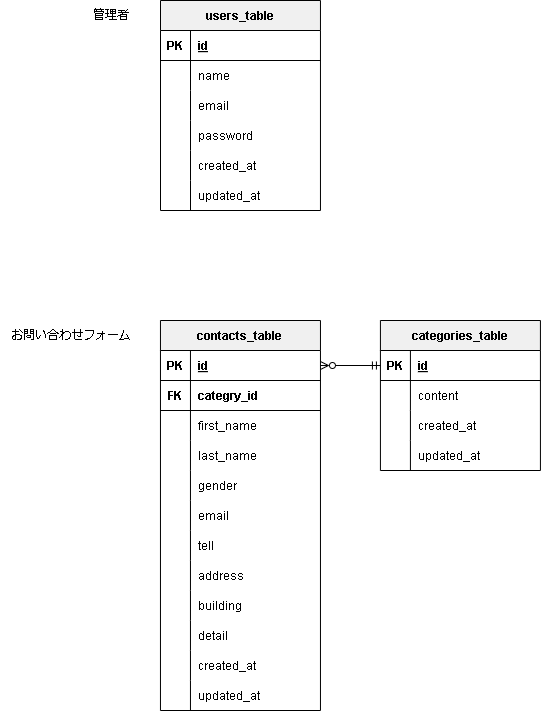

The diagram above was exported from draw.io. Its source (the exported page's mxGraphModel, read from the mxfile embedded in the PNG):
<mxGraphModel dx="710" dy="1473" grid="1" gridSize="10" guides="1" tooltips="1" connect="1" arrows="1" fold="1" page="1" pageScale="1" pageWidth="827" pageHeight="1169" background="#ffffff" math="0" shadow="0">
  <root>
    <mxCell id="0" />
    <mxCell id="1" parent="0" />
    <mxCell id="401" value="contacts_table" style="shape=table;startSize=30;container=1;collapsible=1;childLayout=tableLayout;fixedRows=1;rowLines=0;fontStyle=1;align=center;resizeLast=1;fontColor=#000000;strokeColor=#000000;fillColor=#F0F0F0;" parent="1" vertex="1">
      <mxGeometry x="199.96" y="-800" width="160" height="390" as="geometry" />
    </mxCell>
    <mxCell id="402" value="" style="shape=tableRow;horizontal=0;startSize=0;swimlaneHead=0;swimlaneBody=0;fillColor=none;collapsible=0;dropTarget=0;points=[[0,0.5],[1,0.5]];portConstraint=eastwest;top=0;left=0;right=0;bottom=1;fontColor=#000000;strokeColor=#000000;" parent="401" vertex="1">
      <mxGeometry y="30" width="160" height="30" as="geometry" />
    </mxCell>
    <mxCell id="403" value="PK" style="shape=partialRectangle;connectable=0;fillColor=none;top=0;left=0;bottom=0;right=0;fontStyle=1;overflow=hidden;fontColor=#000000;strokeColor=#000000;" parent="402" vertex="1">
      <mxGeometry width="30" height="30" as="geometry">
        <mxRectangle width="30" height="30" as="alternateBounds" />
      </mxGeometry>
    </mxCell>
    <mxCell id="404" value="id" style="shape=partialRectangle;connectable=0;fillColor=none;top=0;left=0;bottom=0;right=0;align=left;spacingLeft=6;fontStyle=5;overflow=hidden;fontColor=#000000;strokeColor=#000000;" parent="402" vertex="1">
      <mxGeometry x="30" width="130" height="30" as="geometry">
        <mxRectangle width="130" height="30" as="alternateBounds" />
      </mxGeometry>
    </mxCell>
    <mxCell id="405" value="" style="shape=tableRow;horizontal=0;startSize=0;swimlaneHead=0;swimlaneBody=0;fillColor=none;collapsible=0;dropTarget=0;points=[[0,0.5],[1,0.5]];portConstraint=eastwest;top=0;left=0;right=0;bottom=0;fontColor=#000000;strokeColor=#000000;" parent="401" vertex="1">
      <mxGeometry y="60" width="160" height="30" as="geometry" />
    </mxCell>
    <mxCell id="406" value="" style="shape=partialRectangle;connectable=0;fillColor=none;top=0;left=0;bottom=0;right=0;editable=1;overflow=hidden;fontColor=#000000;strokeColor=#000000;" parent="405" vertex="1">
      <mxGeometry width="30" height="30" as="geometry">
        <mxRectangle width="30" height="30" as="alternateBounds" />
      </mxGeometry>
    </mxCell>
    <mxCell id="407" value="categry_id" style="shape=partialRectangle;connectable=0;fillColor=none;top=0;left=0;bottom=0;right=0;align=left;spacingLeft=6;overflow=hidden;fontColor=#000000;strokeColor=#000000;fontStyle=1" parent="405" vertex="1">
      <mxGeometry x="30" width="130" height="30" as="geometry">
        <mxRectangle width="130" height="30" as="alternateBounds" />
      </mxGeometry>
    </mxCell>
    <mxCell id="408" value="" style="shape=tableRow;horizontal=0;startSize=0;swimlaneHead=0;swimlaneBody=0;fillColor=none;collapsible=0;dropTarget=0;points=[[0,0.5],[1,0.5]];portConstraint=eastwest;top=0;left=0;right=0;bottom=0;fontColor=#000000;strokeColor=#000000;" parent="401" vertex="1">
      <mxGeometry y="90" width="160" height="30" as="geometry" />
    </mxCell>
    <mxCell id="409" value="" style="shape=partialRectangle;connectable=0;fillColor=none;top=0;left=0;bottom=0;right=0;editable=1;overflow=hidden;fontColor=#000000;strokeColor=#000000;" parent="408" vertex="1">
      <mxGeometry width="30" height="30" as="geometry">
        <mxRectangle width="30" height="30" as="alternateBounds" />
      </mxGeometry>
    </mxCell>
    <mxCell id="410" value="first_name" style="shape=partialRectangle;connectable=0;fillColor=none;top=0;left=0;bottom=0;right=0;align=left;spacingLeft=6;overflow=hidden;fontColor=#000000;strokeColor=#000000;" parent="408" vertex="1">
      <mxGeometry x="30" width="130" height="30" as="geometry">
        <mxRectangle width="130" height="30" as="alternateBounds" />
      </mxGeometry>
    </mxCell>
    <mxCell id="411" value="" style="shape=tableRow;horizontal=0;startSize=0;swimlaneHead=0;swimlaneBody=0;fillColor=none;collapsible=0;dropTarget=0;points=[[0,0.5],[1,0.5]];portConstraint=eastwest;top=0;left=0;right=0;bottom=0;fontColor=#000000;strokeColor=#000000;" parent="401" vertex="1">
      <mxGeometry y="120" width="160" height="30" as="geometry" />
    </mxCell>
    <mxCell id="412" value="" style="shape=partialRectangle;connectable=0;fillColor=none;top=0;left=0;bottom=0;right=0;editable=1;overflow=hidden;fontColor=#000000;strokeColor=#000000;" parent="411" vertex="1">
      <mxGeometry width="30" height="30" as="geometry">
        <mxRectangle width="30" height="30" as="alternateBounds" />
      </mxGeometry>
    </mxCell>
    <mxCell id="413" value="last_name" style="shape=partialRectangle;connectable=0;fillColor=none;top=0;left=0;bottom=0;right=0;align=left;spacingLeft=6;overflow=hidden;fontColor=#000000;strokeColor=#000000;" parent="411" vertex="1">
      <mxGeometry x="30" width="130" height="30" as="geometry">
        <mxRectangle width="130" height="30" as="alternateBounds" />
      </mxGeometry>
    </mxCell>
    <mxCell id="414" style="shape=tableRow;horizontal=0;startSize=0;swimlaneHead=0;swimlaneBody=0;fillColor=none;collapsible=0;dropTarget=0;points=[[0,0.5],[1,0.5]];portConstraint=eastwest;top=0;left=0;right=0;bottom=0;fontColor=#000000;strokeColor=#000000;" parent="401" vertex="1">
      <mxGeometry y="150" width="160" height="30" as="geometry" />
    </mxCell>
    <mxCell id="415" style="shape=partialRectangle;connectable=0;fillColor=none;top=0;left=0;bottom=0;right=0;editable=1;overflow=hidden;fontColor=#000000;strokeColor=#000000;" parent="414" vertex="1">
      <mxGeometry width="30" height="30" as="geometry">
        <mxRectangle width="30" height="30" as="alternateBounds" />
      </mxGeometry>
    </mxCell>
    <mxCell id="416" value="gender" style="shape=partialRectangle;connectable=0;fillColor=none;top=0;left=0;bottom=0;right=0;align=left;spacingLeft=6;overflow=hidden;fontColor=#000000;strokeColor=#000000;" parent="414" vertex="1">
      <mxGeometry x="30" width="130" height="30" as="geometry">
        <mxRectangle width="130" height="30" as="alternateBounds" />
      </mxGeometry>
    </mxCell>
    <mxCell id="473" style="shape=tableRow;horizontal=0;startSize=0;swimlaneHead=0;swimlaneBody=0;fillColor=none;collapsible=0;dropTarget=0;points=[[0,0.5],[1,0.5]];portConstraint=eastwest;top=0;left=0;right=0;bottom=0;fontColor=#000000;strokeColor=#000000;" parent="401" vertex="1">
      <mxGeometry y="180" width="160" height="30" as="geometry" />
    </mxCell>
    <mxCell id="474" style="shape=partialRectangle;connectable=0;fillColor=none;top=0;left=0;bottom=0;right=0;editable=1;overflow=hidden;fontColor=#000000;strokeColor=#000000;" parent="473" vertex="1">
      <mxGeometry width="30" height="30" as="geometry">
        <mxRectangle width="30" height="30" as="alternateBounds" />
      </mxGeometry>
    </mxCell>
    <mxCell id="475" value="email" style="shape=partialRectangle;connectable=0;fillColor=none;top=0;left=0;bottom=0;right=0;align=left;spacingLeft=6;overflow=hidden;fontColor=#000000;strokeColor=#000000;" parent="473" vertex="1">
      <mxGeometry x="30" width="130" height="30" as="geometry">
        <mxRectangle width="130" height="30" as="alternateBounds" />
      </mxGeometry>
    </mxCell>
    <mxCell id="470" style="shape=tableRow;horizontal=0;startSize=0;swimlaneHead=0;swimlaneBody=0;fillColor=none;collapsible=0;dropTarget=0;points=[[0,0.5],[1,0.5]];portConstraint=eastwest;top=0;left=0;right=0;bottom=0;fontColor=#000000;strokeColor=#000000;" parent="401" vertex="1">
      <mxGeometry y="210" width="160" height="30" as="geometry" />
    </mxCell>
    <mxCell id="471" style="shape=partialRectangle;connectable=0;fillColor=none;top=0;left=0;bottom=0;right=0;editable=1;overflow=hidden;fontColor=#000000;strokeColor=#000000;" parent="470" vertex="1">
      <mxGeometry width="30" height="30" as="geometry">
        <mxRectangle width="30" height="30" as="alternateBounds" />
      </mxGeometry>
    </mxCell>
    <mxCell id="472" value="tell" style="shape=partialRectangle;connectable=0;fillColor=none;top=0;left=0;bottom=0;right=0;align=left;spacingLeft=6;overflow=hidden;fontColor=#000000;strokeColor=#000000;" parent="470" vertex="1">
      <mxGeometry x="30" width="130" height="30" as="geometry">
        <mxRectangle width="130" height="30" as="alternateBounds" />
      </mxGeometry>
    </mxCell>
    <mxCell id="467" style="shape=tableRow;horizontal=0;startSize=0;swimlaneHead=0;swimlaneBody=0;fillColor=none;collapsible=0;dropTarget=0;points=[[0,0.5],[1,0.5]];portConstraint=eastwest;top=0;left=0;right=0;bottom=0;fontColor=#000000;strokeColor=#000000;" parent="401" vertex="1">
      <mxGeometry y="240" width="160" height="30" as="geometry" />
    </mxCell>
    <mxCell id="468" style="shape=partialRectangle;connectable=0;fillColor=none;top=0;left=0;bottom=0;right=0;editable=1;overflow=hidden;fontColor=#000000;strokeColor=#000000;" parent="467" vertex="1">
      <mxGeometry width="30" height="30" as="geometry">
        <mxRectangle width="30" height="30" as="alternateBounds" />
      </mxGeometry>
    </mxCell>
    <mxCell id="469" value="address" style="shape=partialRectangle;connectable=0;fillColor=none;top=0;left=0;bottom=0;right=0;align=left;spacingLeft=6;overflow=hidden;fontColor=#000000;strokeColor=#000000;" parent="467" vertex="1">
      <mxGeometry x="30" width="130" height="30" as="geometry">
        <mxRectangle width="130" height="30" as="alternateBounds" />
      </mxGeometry>
    </mxCell>
    <mxCell id="464" style="shape=tableRow;horizontal=0;startSize=0;swimlaneHead=0;swimlaneBody=0;fillColor=none;collapsible=0;dropTarget=0;points=[[0,0.5],[1,0.5]];portConstraint=eastwest;top=0;left=0;right=0;bottom=0;fontColor=#000000;strokeColor=#000000;" parent="401" vertex="1">
      <mxGeometry y="270" width="160" height="30" as="geometry" />
    </mxCell>
    <mxCell id="465" style="shape=partialRectangle;connectable=0;fillColor=none;top=0;left=0;bottom=0;right=0;editable=1;overflow=hidden;fontColor=#000000;strokeColor=#000000;" parent="464" vertex="1">
      <mxGeometry width="30" height="30" as="geometry">
        <mxRectangle width="30" height="30" as="alternateBounds" />
      </mxGeometry>
    </mxCell>
    <mxCell id="466" value="building" style="shape=partialRectangle;connectable=0;fillColor=none;top=0;left=0;bottom=0;right=0;align=left;spacingLeft=6;overflow=hidden;fontColor=#000000;strokeColor=#000000;" parent="464" vertex="1">
      <mxGeometry x="30" width="130" height="30" as="geometry">
        <mxRectangle width="130" height="30" as="alternateBounds" />
      </mxGeometry>
    </mxCell>
    <mxCell id="461" style="shape=tableRow;horizontal=0;startSize=0;swimlaneHead=0;swimlaneBody=0;fillColor=none;collapsible=0;dropTarget=0;points=[[0,0.5],[1,0.5]];portConstraint=eastwest;top=0;left=0;right=0;bottom=0;fontColor=#000000;strokeColor=#000000;" parent="401" vertex="1">
      <mxGeometry y="300" width="160" height="30" as="geometry" />
    </mxCell>
    <mxCell id="462" style="shape=partialRectangle;connectable=0;fillColor=none;top=0;left=0;bottom=0;right=0;editable=1;overflow=hidden;fontColor=#000000;strokeColor=#000000;" parent="461" vertex="1">
      <mxGeometry width="30" height="30" as="geometry">
        <mxRectangle width="30" height="30" as="alternateBounds" />
      </mxGeometry>
    </mxCell>
    <mxCell id="463" value="detail" style="shape=partialRectangle;connectable=0;fillColor=none;top=0;left=0;bottom=0;right=0;align=left;spacingLeft=6;overflow=hidden;fontColor=#000000;strokeColor=#000000;" parent="461" vertex="1">
      <mxGeometry x="30" width="130" height="30" as="geometry">
        <mxRectangle width="130" height="30" as="alternateBounds" />
      </mxGeometry>
    </mxCell>
    <mxCell id="417" style="shape=tableRow;horizontal=0;startSize=0;swimlaneHead=0;swimlaneBody=0;fillColor=none;collapsible=0;dropTarget=0;points=[[0,0.5],[1,0.5]];portConstraint=eastwest;top=0;left=0;right=0;bottom=0;fontColor=#000000;strokeColor=#000000;" parent="401" vertex="1">
      <mxGeometry y="330" width="160" height="30" as="geometry" />
    </mxCell>
    <mxCell id="418" style="shape=partialRectangle;connectable=0;fillColor=none;top=0;left=0;bottom=0;right=0;editable=1;overflow=hidden;fontColor=#000000;strokeColor=#000000;" parent="417" vertex="1">
      <mxGeometry width="30" height="30" as="geometry">
        <mxRectangle width="30" height="30" as="alternateBounds" />
      </mxGeometry>
    </mxCell>
    <mxCell id="419" value="created_at" style="shape=partialRectangle;connectable=0;fillColor=none;top=0;left=0;bottom=0;right=0;align=left;spacingLeft=6;overflow=hidden;fontColor=#000000;strokeColor=#000000;" parent="417" vertex="1">
      <mxGeometry x="30" width="130" height="30" as="geometry">
        <mxRectangle width="130" height="30" as="alternateBounds" />
      </mxGeometry>
    </mxCell>
    <mxCell id="420" style="shape=tableRow;horizontal=0;startSize=0;swimlaneHead=0;swimlaneBody=0;fillColor=none;collapsible=0;dropTarget=0;points=[[0,0.5],[1,0.5]];portConstraint=eastwest;top=0;left=0;right=0;bottom=0;fontColor=#000000;strokeColor=#000000;" parent="401" vertex="1">
      <mxGeometry y="360" width="160" height="30" as="geometry" />
    </mxCell>
    <mxCell id="421" style="shape=partialRectangle;connectable=0;fillColor=none;top=0;left=0;bottom=0;right=0;editable=1;overflow=hidden;fontColor=#000000;strokeColor=#000000;" parent="420" vertex="1">
      <mxGeometry width="30" height="30" as="geometry">
        <mxRectangle width="30" height="30" as="alternateBounds" />
      </mxGeometry>
    </mxCell>
    <mxCell id="422" value="updated_at" style="shape=partialRectangle;connectable=0;fillColor=none;top=0;left=0;bottom=0;right=0;align=left;spacingLeft=6;overflow=hidden;fontColor=#000000;strokeColor=#000000;" parent="420" vertex="1">
      <mxGeometry x="30" width="130" height="30" as="geometry">
        <mxRectangle width="130" height="30" as="alternateBounds" />
      </mxGeometry>
    </mxCell>
    <mxCell id="423" value="users_table" style="shape=table;startSize=30;container=1;collapsible=1;childLayout=tableLayout;fixedRows=1;rowLines=0;fontStyle=1;align=center;resizeLast=1;fontColor=#000000;strokeColor=#000000;fillColor=#F0F0F0;" parent="1" vertex="1">
      <mxGeometry x="199.99999999999994" y="-1120" width="159.96" height="210" as="geometry" />
    </mxCell>
    <mxCell id="424" value="" style="shape=tableRow;horizontal=0;startSize=0;swimlaneHead=0;swimlaneBody=0;fillColor=none;collapsible=0;dropTarget=0;points=[[0,0.5],[1,0.5]];portConstraint=eastwest;top=0;left=0;right=0;bottom=1;fontColor=#000000;strokeColor=#000000;" parent="423" vertex="1">
      <mxGeometry y="30" width="159.96" height="30" as="geometry" />
    </mxCell>
    <mxCell id="425" value="PK" style="shape=partialRectangle;connectable=0;fillColor=none;top=0;left=0;bottom=0;right=0;fontStyle=1;overflow=hidden;fontColor=#000000;strokeColor=#000000;" parent="424" vertex="1">
      <mxGeometry width="30" height="30" as="geometry">
        <mxRectangle width="30" height="30" as="alternateBounds" />
      </mxGeometry>
    </mxCell>
    <mxCell id="426" value="id" style="shape=partialRectangle;connectable=0;fillColor=none;top=0;left=0;bottom=0;right=0;align=left;spacingLeft=6;fontStyle=5;overflow=hidden;fontColor=#000000;strokeColor=#000000;" parent="424" vertex="1">
      <mxGeometry x="30" width="129.96" height="30" as="geometry">
        <mxRectangle width="129.96" height="30" as="alternateBounds" />
      </mxGeometry>
    </mxCell>
    <mxCell id="427" value="" style="shape=tableRow;horizontal=0;startSize=0;swimlaneHead=0;swimlaneBody=0;fillColor=none;collapsible=0;dropTarget=0;points=[[0,0.5],[1,0.5]];portConstraint=eastwest;top=0;left=0;right=0;bottom=0;fontColor=#000000;strokeColor=#000000;" parent="423" vertex="1">
      <mxGeometry y="60" width="159.96" height="30" as="geometry" />
    </mxCell>
    <mxCell id="428" value="" style="shape=partialRectangle;connectable=0;fillColor=none;top=0;left=0;bottom=0;right=0;editable=1;overflow=hidden;fontColor=#000000;strokeColor=#000000;" parent="427" vertex="1">
      <mxGeometry width="30" height="30" as="geometry">
        <mxRectangle width="30" height="30" as="alternateBounds" />
      </mxGeometry>
    </mxCell>
    <mxCell id="429" value="name" style="shape=partialRectangle;connectable=0;fillColor=none;top=0;left=0;bottom=0;right=0;align=left;spacingLeft=6;overflow=hidden;fontColor=#000000;strokeColor=#000000;" parent="427" vertex="1">
      <mxGeometry x="30" width="129.96" height="30" as="geometry">
        <mxRectangle width="129.96" height="30" as="alternateBounds" />
      </mxGeometry>
    </mxCell>
    <mxCell id="484" style="shape=tableRow;horizontal=0;startSize=0;swimlaneHead=0;swimlaneBody=0;fillColor=none;collapsible=0;dropTarget=0;points=[[0,0.5],[1,0.5]];portConstraint=eastwest;top=0;left=0;right=0;bottom=0;fontColor=#000000;strokeColor=#000000;" parent="423" vertex="1">
      <mxGeometry y="90" width="159.96" height="30" as="geometry" />
    </mxCell>
    <mxCell id="485" style="shape=partialRectangle;connectable=0;fillColor=none;top=0;left=0;bottom=0;right=0;editable=1;overflow=hidden;fontColor=#000000;strokeColor=#000000;" parent="484" vertex="1">
      <mxGeometry width="30" height="30" as="geometry">
        <mxRectangle width="30" height="30" as="alternateBounds" />
      </mxGeometry>
    </mxCell>
    <mxCell id="486" value="email" style="shape=partialRectangle;connectable=0;fillColor=none;top=0;left=0;bottom=0;right=0;align=left;spacingLeft=6;overflow=hidden;fontColor=#000000;strokeColor=#000000;" parent="484" vertex="1">
      <mxGeometry x="30" width="129.96" height="30" as="geometry">
        <mxRectangle width="129.96" height="30" as="alternateBounds" />
      </mxGeometry>
    </mxCell>
    <mxCell id="481" style="shape=tableRow;horizontal=0;startSize=0;swimlaneHead=0;swimlaneBody=0;fillColor=none;collapsible=0;dropTarget=0;points=[[0,0.5],[1,0.5]];portConstraint=eastwest;top=0;left=0;right=0;bottom=0;fontColor=#000000;strokeColor=#000000;" parent="423" vertex="1">
      <mxGeometry y="120" width="159.96" height="30" as="geometry" />
    </mxCell>
    <mxCell id="482" style="shape=partialRectangle;connectable=0;fillColor=none;top=0;left=0;bottom=0;right=0;editable=1;overflow=hidden;fontColor=#000000;strokeColor=#000000;" parent="481" vertex="1">
      <mxGeometry width="30" height="30" as="geometry">
        <mxRectangle width="30" height="30" as="alternateBounds" />
      </mxGeometry>
    </mxCell>
    <mxCell id="483" value="password" style="shape=partialRectangle;connectable=0;fillColor=none;top=0;left=0;bottom=0;right=0;align=left;spacingLeft=6;overflow=hidden;fontColor=#000000;strokeColor=#000000;" parent="481" vertex="1">
      <mxGeometry x="30" width="129.96" height="30" as="geometry">
        <mxRectangle width="129.96" height="30" as="alternateBounds" />
      </mxGeometry>
    </mxCell>
    <mxCell id="430" value="" style="shape=tableRow;horizontal=0;startSize=0;swimlaneHead=0;swimlaneBody=0;fillColor=none;collapsible=0;dropTarget=0;points=[[0,0.5],[1,0.5]];portConstraint=eastwest;top=0;left=0;right=0;bottom=0;fontColor=#000000;strokeColor=#000000;" parent="423" vertex="1">
      <mxGeometry y="150" width="159.96" height="30" as="geometry" />
    </mxCell>
    <mxCell id="431" value="" style="shape=partialRectangle;connectable=0;fillColor=none;top=0;left=0;bottom=0;right=0;editable=1;overflow=hidden;fontColor=#000000;strokeColor=#000000;" parent="430" vertex="1">
      <mxGeometry width="30" height="30" as="geometry">
        <mxRectangle width="30" height="30" as="alternateBounds" />
      </mxGeometry>
    </mxCell>
    <mxCell id="432" value="created_at" style="shape=partialRectangle;connectable=0;fillColor=none;top=0;left=0;bottom=0;right=0;align=left;spacingLeft=6;overflow=hidden;fontColor=#000000;strokeColor=#000000;" parent="430" vertex="1">
      <mxGeometry x="30" width="129.96" height="30" as="geometry">
        <mxRectangle width="129.96" height="30" as="alternateBounds" />
      </mxGeometry>
    </mxCell>
    <mxCell id="433" value="" style="shape=tableRow;horizontal=0;startSize=0;swimlaneHead=0;swimlaneBody=0;fillColor=none;collapsible=0;dropTarget=0;points=[[0,0.5],[1,0.5]];portConstraint=eastwest;top=0;left=0;right=0;bottom=0;fontColor=#000000;strokeColor=#000000;" parent="423" vertex="1">
      <mxGeometry y="180" width="159.96" height="30" as="geometry" />
    </mxCell>
    <mxCell id="434" value="" style="shape=partialRectangle;connectable=0;fillColor=none;top=0;left=0;bottom=0;right=0;editable=1;overflow=hidden;fontColor=#000000;strokeColor=#000000;" parent="433" vertex="1">
      <mxGeometry width="30" height="30" as="geometry">
        <mxRectangle width="30" height="30" as="alternateBounds" />
      </mxGeometry>
    </mxCell>
    <mxCell id="435" value="updated_at" style="shape=partialRectangle;connectable=0;fillColor=none;top=0;left=0;bottom=0;right=0;align=left;spacingLeft=6;overflow=hidden;fontColor=#000000;strokeColor=#000000;" parent="433" vertex="1">
      <mxGeometry x="30" width="129.96" height="30" as="geometry">
        <mxRectangle width="129.96" height="30" as="alternateBounds" />
      </mxGeometry>
    </mxCell>
    <mxCell id="436" value="categories_table" style="shape=table;startSize=30;container=1;collapsible=1;childLayout=tableLayout;fixedRows=1;rowLines=0;fontStyle=1;align=center;resizeLast=1;movable=1;resizable=1;rotatable=1;deletable=1;editable=1;connectable=1;fontColor=#000000;strokeColor=#000000;fillColor=#F0F0F0;" parent="1" vertex="1">
      <mxGeometry x="419.92" y="-800" width="160" height="150" as="geometry" />
    </mxCell>
    <mxCell id="437" value="" style="shape=tableRow;horizontal=0;startSize=0;swimlaneHead=0;swimlaneBody=0;fillColor=none;collapsible=0;dropTarget=0;points=[[0,0.5],[1,0.5]];portConstraint=eastwest;top=0;left=0;right=0;bottom=1;movable=1;resizable=1;rotatable=1;deletable=1;editable=1;connectable=1;fontColor=#000000;strokeColor=#000000;" parent="436" vertex="1">
      <mxGeometry y="30" width="160" height="30" as="geometry" />
    </mxCell>
    <mxCell id="438" value="PK" style="shape=partialRectangle;connectable=1;fillColor=none;top=0;left=0;bottom=0;right=0;fontStyle=1;overflow=hidden;movable=1;resizable=1;rotatable=1;deletable=1;editable=1;fontColor=#000000;strokeColor=#000000;" parent="437" vertex="1">
      <mxGeometry width="30" height="30" as="geometry">
        <mxRectangle width="30" height="30" as="alternateBounds" />
      </mxGeometry>
    </mxCell>
    <mxCell id="439" value="id" style="shape=partialRectangle;connectable=1;fillColor=none;top=0;left=0;bottom=0;right=0;align=left;spacingLeft=6;fontStyle=5;overflow=hidden;movable=1;resizable=1;rotatable=1;deletable=1;editable=1;fontColor=#000000;strokeColor=#000000;" parent="437" vertex="1">
      <mxGeometry x="30" width="130" height="30" as="geometry">
        <mxRectangle width="130" height="30" as="alternateBounds" />
      </mxGeometry>
    </mxCell>
    <mxCell id="440" value="" style="shape=tableRow;horizontal=0;startSize=0;swimlaneHead=0;swimlaneBody=0;fillColor=none;collapsible=0;dropTarget=0;points=[[0,0.5],[1,0.5]];portConstraint=eastwest;top=0;left=0;right=0;bottom=0;movable=1;resizable=1;rotatable=1;deletable=1;editable=1;connectable=1;fontColor=#000000;strokeColor=#000000;" parent="436" vertex="1">
      <mxGeometry y="60" width="160" height="30" as="geometry" />
    </mxCell>
    <mxCell id="441" value="" style="shape=partialRectangle;connectable=1;fillColor=none;top=0;left=0;bottom=0;right=0;editable=1;overflow=hidden;fontStyle=1;perimeterSpacing=0;movable=1;resizable=1;rotatable=1;deletable=1;fontColor=#000000;strokeColor=#000000;" parent="440" vertex="1">
      <mxGeometry width="30" height="30" as="geometry">
        <mxRectangle width="30" height="30" as="alternateBounds" />
      </mxGeometry>
    </mxCell>
    <mxCell id="442" value="content" style="shape=partialRectangle;connectable=1;fillColor=none;top=0;left=0;bottom=0;right=0;align=left;spacingLeft=6;overflow=hidden;perimeterSpacing=0;movable=1;resizable=1;rotatable=1;deletable=1;editable=1;fontColor=#000000;strokeColor=#000000;fontStyle=0" parent="440" vertex="1">
      <mxGeometry x="30" width="130" height="30" as="geometry">
        <mxRectangle width="130" height="30" as="alternateBounds" />
      </mxGeometry>
    </mxCell>
    <mxCell id="446" value="" style="shape=tableRow;horizontal=0;startSize=0;swimlaneHead=0;swimlaneBody=0;fillColor=none;collapsible=0;dropTarget=0;points=[[0,0.5],[1,0.5]];portConstraint=eastwest;top=0;left=0;right=0;bottom=0;movable=1;resizable=1;rotatable=1;deletable=1;editable=1;connectable=1;fontColor=#000000;strokeColor=#000000;" parent="436" vertex="1">
      <mxGeometry y="90" width="160" height="30" as="geometry" />
    </mxCell>
    <mxCell id="447" value="" style="shape=partialRectangle;connectable=1;fillColor=none;top=0;left=0;bottom=0;right=0;editable=1;overflow=hidden;movable=1;resizable=1;rotatable=1;deletable=1;fontColor=#000000;strokeColor=#000000;" parent="446" vertex="1">
      <mxGeometry width="30" height="30" as="geometry">
        <mxRectangle width="30" height="30" as="alternateBounds" />
      </mxGeometry>
    </mxCell>
    <mxCell id="448" value="created_at" style="shape=partialRectangle;connectable=1;fillColor=none;top=0;left=0;bottom=0;right=0;align=left;spacingLeft=6;overflow=hidden;movable=1;resizable=1;rotatable=1;deletable=1;editable=1;fontColor=#000000;strokeColor=#000000;" parent="446" vertex="1">
      <mxGeometry x="30" width="130" height="30" as="geometry">
        <mxRectangle width="130" height="30" as="alternateBounds" />
      </mxGeometry>
    </mxCell>
    <mxCell id="449" style="shape=tableRow;horizontal=0;startSize=0;swimlaneHead=0;swimlaneBody=0;fillColor=none;collapsible=0;dropTarget=0;points=[[0,0.5],[1,0.5]];portConstraint=eastwest;top=0;left=0;right=0;bottom=0;movable=1;resizable=1;rotatable=1;deletable=1;editable=1;connectable=1;fontColor=#000000;strokeColor=#000000;" parent="436" vertex="1">
      <mxGeometry y="120" width="160" height="30" as="geometry" />
    </mxCell>
    <mxCell id="450" style="shape=partialRectangle;connectable=1;fillColor=none;top=0;left=0;bottom=0;right=0;editable=1;overflow=hidden;movable=1;resizable=1;rotatable=1;deletable=1;fontColor=#000000;strokeColor=#000000;" parent="449" vertex="1">
      <mxGeometry width="30" height="30" as="geometry">
        <mxRectangle width="30" height="30" as="alternateBounds" />
      </mxGeometry>
    </mxCell>
    <mxCell id="451" value="updated_at" style="shape=partialRectangle;connectable=1;fillColor=none;top=0;left=0;bottom=0;right=0;align=left;spacingLeft=6;overflow=hidden;movable=1;resizable=1;rotatable=1;deletable=1;editable=1;fontColor=#000000;strokeColor=#000000;" parent="449" vertex="1">
      <mxGeometry x="30" width="130" height="30" as="geometry">
        <mxRectangle width="130" height="30" as="alternateBounds" />
      </mxGeometry>
    </mxCell>
    <mxCell id="457" value="" style="endArrow=none;html=1;rounded=0;movable=1;resizable=1;rotatable=1;deletable=1;editable=1;connectable=1;fontColor=#000000;strokeColor=#000000;exitX=0;exitY=1;exitDx=0;exitDy=0;" parent="1" source="476" edge="1">
      <mxGeometry relative="1" as="geometry">
        <mxPoint x="199.96" y="-710.49" as="sourcePoint" />
        <mxPoint x="359.92" y="-710" as="targetPoint" />
      </mxGeometry>
    </mxCell>
    <mxCell id="476" value="FK" style="shape=partialRectangle;connectable=1;fillColor=none;top=0;left=0;bottom=0;right=0;editable=1;overflow=hidden;fontStyle=1;perimeterSpacing=0;movable=1;resizable=1;rotatable=1;deletable=1;fontColor=#000000;strokeColor=#000000;" parent="1" vertex="1">
      <mxGeometry x="199.96" y="-740" width="30" height="30" as="geometry">
        <mxRectangle width="30" height="30" as="alternateBounds" />
      </mxGeometry>
    </mxCell>
    <mxCell id="493" value="&lt;font color=&quot;#000000&quot;&gt;お問い合わせフォーム&lt;/font&gt;" style="text;html=1;align=center;verticalAlign=middle;resizable=0;points=[];autosize=1;strokeColor=none;fillColor=none;" parent="1" vertex="1">
      <mxGeometry x="40" y="-800" width="140" height="30" as="geometry" />
    </mxCell>
    <mxCell id="495" value="管理者" style="text;html=1;align=center;verticalAlign=middle;resizable=0;points=[];autosize=1;strokeColor=none;fillColor=none;fontColor=#000000;" parent="1" vertex="1">
      <mxGeometry x="120.03999999999998" y="-1120" width="60" height="30" as="geometry" />
    </mxCell>
    <mxCell id="496" style="edgeStyle=none;html=1;exitX=0;exitY=0.5;exitDx=0;exitDy=0;entryX=1;entryY=0.5;entryDx=0;entryDy=0;strokeColor=#000000;fontColor=#000000;endArrow=ERzeroToMany;endFill=0;startArrow=ERmandOne;startFill=0;" parent="1" source="438" target="402" edge="1">
      <mxGeometry relative="1" as="geometry" />
    </mxCell>
  </root>
</mxGraphModel>